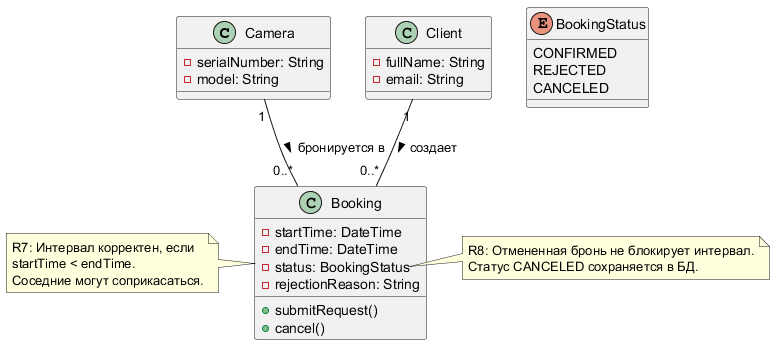

The diagram above was rendered by PlantUML. Its source (embedded in the PNG):
@startuml ClassDiagram

class Camera {
  - serialNumber: String
  - model: String
}

class Client {
  - fullName: String
  - email: String
}

class Booking {
  - startTime: DateTime
  - endTime: DateTime
  - status: BookingStatus
  - rejectionReason: String
  + submitRequest()
  + cancel()
}

enum BookingStatus {
  CONFIRMED
  REJECTED
  CANCELED
}

Client "1" -- "0..*" Booking : "создает >"
Camera "1" -- "0..*" Booking : "бронируется в >"

note right of Booking::status
  R8: Отмененная бронь не блокирует интервал.
  Статус CANCELED сохраняется в БД.
end note

note left of Booking
  R7: Интервал корректен, если 
  startTime < endTime.
  Соседние могут соприкасаться.
end note

@enduml